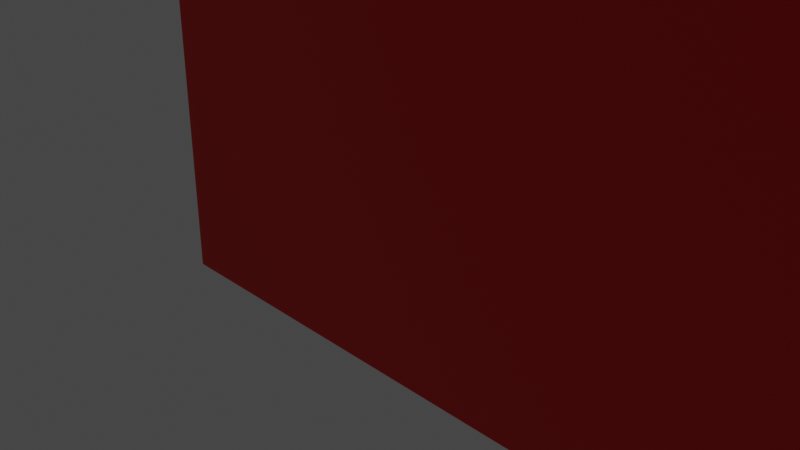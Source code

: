 # Source: Red_Book.blend  (saved by Blender 3.3.6; exported with 4.5.12 LTS)
import bpy
from mathutils import Matrix  # noqa: F401  (used for matrix-valued properties, if any)

bpy.ops.wm.read_factory_settings(use_empty=True)
scene = bpy.context.scene
scene.name = 'Scene'

# ---- collections
col_collection = bpy.data.collections.new('Collection'); scene.collection.children.link(col_collection)

# ---- materials (node trees are filled in below, after node groups)
mat_pages = bpy.data.materials.new('Pages')
mat_pages.alpha_threshold = 0.0
mat_pages.use_transparent_shadow = False
mat_pages.roughness = 0.5
mat_pages.line_color = (0.0, 0.0, 0.0, 1.0)
mat_cover = bpy.data.materials.new('Cover')
mat_cover.use_transparent_shadow = False

# ---- material node trees
mat_pages.use_nodes = True; mat_pages.node_tree.nodes.clear()
_N = mat_pages.node_tree.nodes; _L = mat_pages.node_tree.links
n0 = _N.new('ShaderNodeOutputMaterial'); n0.name = 'Material Output'; n0.location = (300, 300)
n1 = _N.new('ShaderNodeBsdfPrincipled'); n1.name = 'Principled BSDF'; n1.location = (10, 300)
n1.distribution = 'GGX'
n1.subsurface_method = 'RANDOM_WALK_SKIN'
n1.inputs[0].default_value = (0.8, 0.6398, 0.2787, 1.0)
n1.inputs[3].default_value = 1.45
n1.inputs[27].default_value = (0.0, 0.0, 0.0, 1.0)
n1.inputs[28].default_value = 1.0
_L.new(n1.outputs[0], n0.inputs[0])
n0.is_active_output = True
mat_cover.use_nodes = True; mat_cover.node_tree.nodes.clear()
_N = mat_cover.node_tree.nodes; _L = mat_cover.node_tree.links
n0 = _N.new('ShaderNodeBsdfPrincipled'); n0.name = 'Principled BSDF'; n0.location = (10, 300)
n0.distribution = 'GGX'
n0.subsurface_method = 'RANDOM_WALK_SKIN'
n0.inputs[0].default_value = (0.8, 0.0, 0.002071, 1.0)
n0.inputs[3].default_value = 1.45
n0.inputs[27].default_value = (0.0, 0.0, 0.0, 1.0)
n0.inputs[28].default_value = 1.0
n1 = _N.new('ShaderNodeOutputMaterial'); n1.name = 'Material Output'; n1.location = (300, 300)
_L.new(n0.outputs[0], n1.inputs[0])
n1.is_active_output = True

# ---- world
world_world = bpy.data.worlds.new('World'); scene.world = world_world
world_world.use_nodes = True; world_world.node_tree.nodes.clear()
_N = world_world.node_tree.nodes; _L = world_world.node_tree.links
n0 = _N.new('ShaderNodeOutputWorld'); n0.name = 'World Output'; n0.location = (300, 300)
n1 = _N.new('ShaderNodeBackground'); n1.name = 'Background'; n1.location = (10, 300)
n1.inputs[0].default_value = (0.05088, 0.05088, 0.05088, 1.0)
_L.new(n1.outputs[0], n0.inputs[0])
n0.is_active_output = True
world_world.color = (0.05088, 0.05088, 0.05088)
world_world.use_sun_shadow = False
world_world.sun_shadow_jitter_overblur = 0.0

# ---- cameras
cam_camera = bpy.data.cameras.new('Camera')
cam_camera.clip_end = 100.0
cam_camera.ortho_scale = 7.314

# ---- lights
light_light = bpy.data.lights.new('Light', 'POINT')
light_light.transmission_factor = 0.0
light_light.energy = 1000.0
light_light.shadow_soft_size = 0.1
light_light.shadow_maximum_resolution = 0.006
light_light.use_absolute_resolution = True

# ---- meshes
me_cube = bpy.data.meshes.new('Cube')
me_cube.from_pydata([(-1.0, 1.0, 9.0), (-1.0, 1.0, -1.0), (-1.0, -1.0, 9.0), (-1.0, -1.0, -1.0), (-1.0, 0.3333, -1.0), (-1.0, -2.98e-08, -1.0), (-1.0, -0.3333, -1.0), (-1.0, -0.3333, 9.0), (-1.0, 2.98e-08, 9.0), (-1.0, 0.3333, 9.0), (-40.31, -0.6667, -1.0), (-40.31, -1.0, -1.0), (-40.31, -1.0, 9.0), (-40.31, 1.0, 9.0), (-40.31, 1.0, -1.0), (-40.31, 0.6667, 9.0), (-40.31, 0.6667, -1.0), (-40.31, -0.6667, 9.0), (1.0, 0.8, 9.0), (0.8, 1.0, 9.0), (0.9732, 0.9, 9.0), (0.9, 0.9732, 9.0), (0.8, 1.0, -1.0), (1.0, 0.8, -1.0), (0.9, 0.9732, -1.0), (0.9732, 0.9, -1.0), (0.8, -1.0, 9.0), (1.0, -0.8, 9.0), (0.9, -0.9732, 9.0), (0.9732, -0.9, 9.0), (1.0, -0.8, -1.0), (0.8, -1.0, -1.0), (0.9732, -0.9, -1.0), (0.9, -0.9732, -1.0), (-2.0, -0.6667, -1.0), (-1.0, -0.3333, -1.0), (-1.0, -0.9999, -1.0), (-1.5, -0.622, -1.0), (-1.134, -0.5, -1.0), (-1.0, -0.3333, 9.0), (-2.0, -0.6667, 9.0), (-1.0, -0.9999, 9.0), (-1.134, -0.5, 9.0), (-1.5, -0.622, 9.0), (-1.0, 0.3333, -1.0), (-2.0, 0.6667, -1.0), (-1.0, 0.9999, -1.0), (-1.134, 0.5, -1.0), (-1.5, 0.622, -1.0), (-2.0, 0.6667, 9.0), (-1.0, 0.3333, 9.0), (-1.0, 0.9999, 9.0), (-1.5, 0.622, 9.0), (-1.134, 0.5, 9.0), (-1.0, 0.25, -1.0), (-1.0, 0.1667, -1.0), (-1.0, 0.08333, -1.0), (-1.0, -0.08333, -1.0), (-1.0, -0.1667, -1.0), (-1.0, -0.25, -1.0), (-1.0, -0.25, 9.0), (-1.0, -0.1667, 9.0), (-1.0, -0.08333, 9.0), (-1.0, 0.08333, 9.0), (-1.0, 0.1667, 9.0), (-1.0, 0.25, 9.0), (-1.408, -0.5915, -1.0), (-1.317, -0.561, -1.0), (-1.225, -0.5305, -1.0), (-1.1, -0.4583, -1.0), (-1.067, -0.4167, -1.0), (-1.033, -0.375, -1.0), (-1.033, -0.375, 9.0), (-1.067, -0.4167, 9.0), (-1.1, -0.4583, 9.0), (-1.225, -0.5305, 9.0), (-1.317, -0.561, 9.0), (-1.408, -0.5915, 9.0), (-1.033, 0.375, -1.0), (-1.067, 0.4167, -1.0), (-1.1, 0.4583, -1.0), (-1.225, 0.5305, -1.0), (-1.317, 0.561, -1.0), (-1.408, 0.5915, -1.0), (-1.408, 0.5915, 9.0), (-1.317, 0.561, 9.0), (-1.225, 0.5305, 9.0), (-1.1, 0.4583, 9.0), (-1.067, 0.4167, 9.0), (-1.033, 0.375, 9.0), (-38.92, 0.08333, -1.0), (-38.92, -2.98e-08, -1.0), (-38.92, -0.25, -1.0), (-38.92, -0.3333, -1.0), (-38.92, -0.3333, 9.0), (-38.92, 2.98e-08, 9.0), (-39.03, -0.4583, 9.0), (-39.06, -0.5, 9.0), (-39.06, -0.5, -1.0), (-39.15, 0.5305, 9.0), (-39.06, 0.5, 9.0), (-38.96, 0.375, 9.0), (-38.92, 0.3333, 9.0), (-39.06, 0.5, -1.0), (-38.92, 0.3333, -1.0), (-38.92, 0.25, -1.0), (-38.92, 0.1667, -1.0), (-38.92, -0.08333, -1.0), (-38.92, -0.1667, -1.0), (-38.92, -0.25, 9.0), (-38.92, -0.1667, 9.0), (-38.92, -0.08333, 9.0), (-38.92, 0.08333, 9.0), (-38.92, 0.1667, 9.0), (-38.92, 0.25, 9.0), (-39.24, -0.561, -1.0), (-39.15, -0.5305, -1.0), (-39.03, -0.4583, -1.0), (-38.99, -0.4167, -1.0), (-38.96, -0.375, -1.0), (-38.96, -0.375, 9.0), (-38.99, -0.4167, 9.0), (-39.15, -0.5305, 9.0), (-39.24, -0.561, 9.0), (-38.96, 0.375, -1.0), (-38.99, 0.4167, -1.0), (-39.03, 0.4583, -1.0), (-39.15, 0.5305, -1.0), (-39.24, 0.561, -1.0), (-39.33, 0.5915, -1.0), (-39.33, 0.5915, 9.0), (-39.24, 0.561, 9.0), (-39.03, 0.4583, 9.0), (-38.99, 0.4167, 9.0)], [], [(49, 51, 0, 13, 15), (35, 39, 7, 6), (31, 26, 2, 3), (3, 2, 12, 11), (40, 34, 10, 17), (57, 62, 8, 5), (54, 65, 9, 4), (45, 49, 15, 16), (16, 15, 13, 14), (11, 12, 17, 10), (1, 46, 45, 16, 14), (2, 41, 40, 17, 12), (4, 9, 50, 44), (18, 20, 21, 19, 0, 51, 50, 9, 65, 64, 63, 8, 62, 61, 60, 7, 39, 41, 2, 26, 28, 29, 27), (0, 1, 14, 13), (18, 23, 25, 20), (20, 25, 24, 21), (21, 24, 22, 19), (1, 0, 19, 22), (26, 31, 33, 28), (28, 33, 32, 29), (29, 32, 30, 27), (23, 18, 27, 30), (34, 37, 36), (37, 66, 67, 68, 38, 36), (38, 69, 70, 71, 35, 36), (39, 72, 73, 74, 42, 41), (42, 75, 76, 77, 43, 41), (43, 40, 41), (69, 38, 98, 117), (77, 66, 37, 43), (43, 37, 34, 40), (34, 36, 3, 11, 10), (44, 78, 79, 80, 47, 46), (47, 81, 82, 83, 48, 46), (48, 45, 46), (49, 52, 51), (52, 84, 85, 86, 53, 51), (53, 87, 88, 89, 50, 51), (49, 45, 48, 52), (54, 55, 106, 105), (56, 5, 91, 90), (1, 22, 24, 25, 23, 30, 32, 33, 31, 3, 36, 35, 6, 59, 58, 57, 5, 56, 55, 54, 4, 44, 46), (53, 47, 80, 87), (86, 81, 127, 99), (88, 79, 78, 89), (52, 48, 83, 84), (68, 67, 115, 116), (85, 82, 81, 86), (42, 38, 68, 75), (42, 74, 96, 97), (76, 67, 66, 77), (39, 35, 71, 72), (81, 47, 103, 127), (73, 70, 69, 74), (82, 85, 131, 128), (56, 63, 64, 55), (50, 89, 101, 102), (62, 57, 107, 111), (59, 60, 61, 58), (80, 79, 125, 126), (96, 117, 98, 97), (99, 127, 103, 100), (101, 124, 104, 102), (132, 126, 125, 133), (130, 129, 128, 131), (122, 116, 115, 123), (120, 119, 118, 121), (91, 95, 112, 90), (106, 113, 114, 105), (93, 94, 109, 92), (108, 110, 111, 107), (75, 68, 116, 122), (59, 6, 93, 92), (83, 82, 128, 129), (67, 76, 123, 115), (71, 70, 118, 119), (57, 58, 108, 107), (85, 84, 130, 131), (72, 71, 119, 120), (6, 7, 94, 93), (47, 53, 100, 103), (73, 72, 120, 121), (70, 73, 121, 118), (5, 8, 95, 91), (7, 60, 109, 94), (44, 50, 102, 104), (74, 69, 117, 96), (88, 87, 132, 133), (38, 42, 97, 98), (63, 56, 90, 112), (61, 62, 111, 110), (76, 75, 122, 123), (55, 64, 113, 106), (8, 63, 112, 95), (87, 80, 126, 132), (65, 54, 105, 114), (79, 88, 133, 125), (78, 44, 104, 124), (60, 59, 92, 109), (64, 65, 114, 113), (89, 78, 124, 101), (58, 61, 110, 108), (53, 86, 99, 100), (84, 83, 129, 130)])
me_cube.polygons.foreach_set('material_index', [1, 0, 1, 1, 1, 1, 1, 1, 1, 1, 1, 1, 0, 1, 1, 1, 1, 1, 1, 1, 1, 1, 1, 1, 1, 1, 1, 1, 1, 0, 1, 1, 1, 1, 1, 1, 1, 1, 1, 1, 0, 0, 1, 1, 0, 1, 1, 0, 1, 1, 0, 1, 1, 0, 1, 0, 1, 0, 0, 1, 0, 0, 0, 0, 0, 0, 0, 0, 0, 0, 0, 0, 0, 0, 0, 0, 0, 0, 0, 0, 0, 0, 0, 0, 0, 0, 0, 0, 0, 0, 0, 0, 0, 0, 0, 0, 0, 0, 0, 0, 0, 0, 0, 0, 0])
_uv = me_cube.uv_layers.new(name='UVMap')
_uv.uv.foreach_set('vector', [0.875, 0.5417, 0.875, 0.5, 0.875, 0.5, 0.875, 0.5, 0.875, 0.5417, 0.375, 0.08333, 0.625, 0.08333, 0.625, 0.08333, 0.375, 0.08333, 0.375, 0.775, 0.625, 0.775, 0.625, 1.0, 0.375, 1.0, 0.375, 1.0, 0.625, 1.0, 0.625, 1.0, 0.375, 1.0, 0.625, 0.04167, 0.375, 0.04167, 0.375, 0.04167, 0.625, 0.04167, 0.375, 0.1146, 0.625, 0.1146, 0.625, 0.125, 0.375, 0.125, 0.375, 0.1562, 0.625, 0.1562, 0.625, 0.1667, 0.375, 0.1667, 0.375, 0.2083, 0.625, 0.2083, 0.625, 0.2083, 0.375, 0.2083, 0.375, 0.2083, 0.625, 0.2083, 0.625, 0.25, 0.375, 0.25, 0.375, 0.0, 0.625, 0.0, 0.625, 0.04167, 0.375, 0.04167, 0.125, 0.5, 0.125, 0.5, 0.125, 0.5417, 0.125, 0.5417, 0.125, 0.5, 0.875, 0.75, 0.875, 0.75, 0.875, 0.7083, 0.875, 0.7083, 0.875, 0.75, 0.375, 0.1667, 0.625, 0.1667, 0.625, 0.1667, 0.375, 0.1667, 0.625, 0.525, 0.6283, 0.5125, 0.6375, 0.5033, 0.65, 0.5, 0.875, 0.5, 0.875, 0.5, 0.875, 0.5833, 0.875, 0.5833, 0.875, 0.5938, 0.875, 0.6042, 0.875, 0.6146, 0.875, 0.625, 0.875, 0.6354, 0.875, 0.6458, 0.875, 0.6562, 0.875, 0.6667, 0.875, 0.6667, 0.875, 0.75, 0.875, 0.75, 0.65, 0.75, 0.6375, 0.7467, 0.6283, 0.7375, 0.625, 0.725, 0.625, 0.25, 0.375, 0.25, 0.375, 0.25, 0.625, 0.25, 0.625, 0.525, 0.375, 0.525, 0.375, 0.5125, 0.625, 0.5125, 0.625, 0.5125, 0.375, 0.5125, 0.375, 0.4875, 0.625, 0.4875, 0.625, 0.4875, 0.375, 0.4875, 0.375, 0.475, 0.625, 0.475, 0.375, 0.25, 0.625, 0.25, 0.625, 0.475, 0.375, 0.475, 0.625, 0.775, 0.375, 0.775, 0.375, 0.7625, 0.625, 0.7625, 0.625, 0.7625, 0.375, 0.7625, 0.375, 0.7375, 0.625, 0.7375, 0.625, 0.7375, 0.375, 0.7375, 0.375, 0.725, 0.625, 0.725, 0.375, 0.525, 0.625, 0.525, 0.625, 0.725, 0.375, 0.725, 0.125, 0.7083, 0.125, 0.7083, 0.125, 0.75, 0.125, 0.7083, 0.125, 0.7083, 0.125, 0.7083, 0.125, 0.7083, 0.125, 0.7083, 0.125, 0.75, 0.125, 0.7083, 0.125, 0.7083, 0.125, 0.7083, 0.125, 0.7083, 0.125, 0.7083, 0.125, 0.75, 0.875, 0.7083, 0.875, 0.7083, 0.875, 0.7083, 0.875, 0.7083, 0.875, 0.7083, 0.875, 0.75, 0.875, 0.7083, 0.875, 0.7083, 0.875, 0.7083, 0.875, 0.7083, 0.875, 0.7083, 0.875, 0.75, 0.875, 0.7083, 0.875, 0.7083, 0.875, 0.75, 0.125, 0.7083, 0.125, 0.7083, 0.125, 0.7083, 0.125, 0.7083, 0.625, 0.04688, 0.375, 0.04688, 0.375, 0.04167, 0.625, 0.04167, 0.625, 0.04167, 0.375, 0.04167, 0.375, 0.04167, 0.625, 0.04167, 0.125, 0.7083, 0.125, 0.75, 0.125, 0.75, 0.125, 0.75, 0.125, 0.7083, 0.125, 0.5417, 0.125, 0.5417, 0.125, 0.5417, 0.125, 0.5417, 0.125, 0.5417, 0.125, 0.5, 0.125, 0.5417, 0.125, 0.5417, 0.125, 0.5417, 0.125, 0.5417, 0.125, 0.5417, 0.125, 0.5, 0.125, 0.5417, 0.125, 0.5417, 0.125, 0.5, 0.875, 0.5417, 0.875, 0.5417, 0.875, 0.5, 0.875, 0.5417, 0.875, 0.5417, 0.875, 0.5417, 0.875, 0.5417, 0.875, 0.5417, 0.875, 0.5, 0.875, 0.5417, 0.875, 0.5417, 0.875, 0.5417, 0.875, 0.5417, 0.875, 0.5417, 0.875, 0.5, 0.625, 0.2083, 0.375, 0.2083, 0.375, 0.2083, 0.625, 0.2083, 0.125, 0.5938, 0.125, 0.6042, 0.125, 0.6042, 0.125, 0.5938, 0.125, 0.6146, 0.125, 0.625, 0.125, 0.625, 0.125, 0.6146, 0.125, 0.5, 0.35, 0.5, 0.3625, 0.5033, 0.3717, 0.5125, 0.375, 0.525, 0.375, 0.725, 0.3717, 0.7375, 0.3625, 0.7467, 0.35, 0.75, 0.125, 0.75, 0.125, 0.75, 0.125, 0.6667, 0.125, 0.6667, 0.125, 0.6562, 0.125, 0.6458, 0.125, 0.6354, 0.125, 0.625, 0.125, 0.6146, 0.125, 0.6042, 0.125, 0.5938, 0.125, 0.5833, 0.125, 0.5833, 0.125, 0.5, 0.625, 0.1875, 0.375, 0.1875, 0.375, 0.1823, 0.625, 0.1823, 0.625, 0.1927, 0.375, 0.1927, 0.375, 0.1927, 0.625, 0.1927, 0.625, 0.1771, 0.375, 0.1771, 0.375, 0.1719, 0.625, 0.1719, 0.625, 0.2083, 0.375, 0.2083, 0.375, 0.2031, 0.625, 0.2031, 0.125, 0.7083, 0.125, 0.7083, 0.125, 0.7083, 0.125, 0.7083, 0.625, 0.1979, 0.375, 0.1979, 0.375, 0.1927, 0.625, 0.1927, 0.625, 0.0625, 0.375, 0.0625, 0.375, 0.05729, 0.625, 0.05729, 0.875, 0.7083, 0.875, 0.7083, 0.875, 0.7083, 0.875, 0.7083, 0.625, 0.05208, 0.375, 0.05208, 0.375, 0.04688, 0.625, 0.04688, 0.625, 0.08333, 0.375, 0.08333, 0.375, 0.07812, 0.625, 0.07812, 0.125, 0.5417, 0.125, 0.5417, 0.125, 0.5417, 0.125, 0.5417, 0.625, 0.07292, 0.375, 0.07292, 0.375, 0.06771, 0.625, 0.06771, 0.375, 0.1979, 0.625, 0.1979, 0.625, 0.1979, 0.375, 0.1979, 0.375, 0.1354, 0.625, 0.1354, 0.625, 0.1458, 0.375, 0.1458, 0.875, 0.5417, 0.875, 0.5417, 0.875, 0.5417, 0.875, 0.5417, 0.625, 0.1146, 0.375, 0.1146, 0.375, 0.1146, 0.625, 0.1146, 0.375, 0.09375, 0.625, 0.09375, 0.625, 0.1042, 0.375, 0.1042, 0.125, 0.5417, 0.125, 0.5417, 0.125, 0.5417, 0.125, 0.5417, 0.625, 0.06771, 0.375, 0.06771, 0.375, 0.0625, 0.625, 0.0625, 0.625, 0.1927, 0.375, 0.1927, 0.375, 0.1875, 0.625, 0.1875, 0.625, 0.1719, 0.375, 0.1719, 0.375, 0.1667, 0.625, 0.1667, 0.625, 0.1823, 0.375, 0.1823, 0.375, 0.1771, 0.625, 0.1771, 0.625, 0.2031, 0.375, 0.2031, 0.375, 0.1979, 0.625, 0.1979, 0.625, 0.05729, 0.375, 0.05729, 0.375, 0.05208, 0.625, 0.05208, 0.625, 0.07812, 0.375, 0.07812, 0.375, 0.07292, 0.625, 0.07292, 0.375, 0.125, 0.625, 0.125, 0.625, 0.1354, 0.375, 0.1354, 0.375, 0.1458, 0.625, 0.1458, 0.625, 0.1562, 0.375, 0.1562, 0.375, 0.08333, 0.625, 0.08333, 0.625, 0.09375, 0.375, 0.09375, 0.375, 0.1042, 0.625, 0.1042, 0.625, 0.1146, 0.375, 0.1146, 0.625, 0.05729, 0.375, 0.05729, 0.375, 0.05729, 0.625, 0.05729, 0.125, 0.6562, 0.125, 0.6667, 0.125, 0.6667, 0.125, 0.6562, 0.125, 0.5417, 0.125, 0.5417, 0.125, 0.5417, 0.125, 0.5417, 0.375, 0.05208, 0.625, 0.05208, 0.625, 0.05208, 0.375, 0.05208, 0.125, 0.7083, 0.125, 0.7083, 0.125, 0.7083, 0.125, 0.7083, 0.125, 0.6354, 0.125, 0.6458, 0.125, 0.6458, 0.125, 0.6354, 0.875, 0.5417, 0.875, 0.5417, 0.875, 0.5417, 0.875, 0.5417, 0.625, 0.07812, 0.375, 0.07812, 0.375, 0.07812, 0.625, 0.07812, 0.375, 0.08333, 0.625, 0.08333, 0.625, 0.08333, 0.375, 0.08333, 0.375, 0.1875, 0.625, 0.1875, 0.625, 0.1875, 0.375, 0.1875, 0.875, 0.7083, 0.875, 0.7083, 0.875, 0.7083, 0.875, 0.7083, 0.375, 0.07292, 0.625, 0.07292, 0.625, 0.07292, 0.375, 0.07292, 0.375, 0.125, 0.625, 0.125, 0.625, 0.125, 0.375, 0.125, 0.875, 0.6667, 0.875, 0.6562, 0.875, 0.6562, 0.875, 0.6667, 0.375, 0.1667, 0.625, 0.1667, 0.625, 0.1667, 0.375, 0.1667, 0.625, 0.06771, 0.375, 0.06771, 0.375, 0.06771, 0.625, 0.06771, 0.875, 0.5417, 0.875, 0.5417, 0.875, 0.5417, 0.875, 0.5417, 0.375, 0.0625, 0.625, 0.0625, 0.625, 0.0625, 0.375, 0.0625, 0.625, 0.1354, 0.375, 0.1354, 0.375, 0.1354, 0.625, 0.1354, 0.875, 0.6458, 0.875, 0.6354, 0.875, 0.6354, 0.875, 0.6458, 0.875, 0.7083, 0.875, 0.7083, 0.875, 0.7083, 0.875, 0.7083, 0.375, 0.1458, 0.625, 0.1458, 0.625, 0.1458, 0.375, 0.1458, 0.875, 0.625, 0.875, 0.6146, 0.875, 0.6146, 0.875, 0.625, 0.625, 0.1823, 0.375, 0.1823, 0.375, 0.1823, 0.625, 0.1823, 0.625, 0.1562, 0.375, 0.1562, 0.375, 0.1562, 0.625, 0.1562, 0.375, 0.1771, 0.625, 0.1771, 0.625, 0.1771, 0.375, 0.1771, 0.125, 0.5417, 0.125, 0.5417, 0.125, 0.5417, 0.125, 0.5417, 0.625, 0.09375, 0.375, 0.09375, 0.375, 0.09375, 0.625, 0.09375, 0.875, 0.6042, 0.875, 0.5938, 0.875, 0.5938, 0.875, 0.6042, 0.625, 0.1719, 0.375, 0.1719, 0.375, 0.1719, 0.625, 0.1719, 0.375, 0.1042, 0.625, 0.1042, 0.625, 0.1042, 0.375, 0.1042, 0.875, 0.5417, 0.875, 0.5417, 0.875, 0.5417, 0.875, 0.5417, 0.625, 0.2031, 0.375, 0.2031, 0.375, 0.2031, 0.625, 0.2031])
me_cube.materials.append(mat_pages)
me_cube.materials.append(mat_cover)
me_cube.use_mirror_vertex_groups = False
me_cube.update()

# ---- objects
ob_cube = bpy.data.objects.new('Cube', me_cube)
ob_light = bpy.data.objects.new('Light', light_light)
ob_camera = bpy.data.objects.new('Camera', cam_camera)

# ---- transforms, parenting, visibility, modifiers, constraints
ob_cube.location = (-2.0, 0.0, 0.0)
ob_cube.scale = (-0.1979, 1.0, 1.0)
ob_cube.lock_rotations_4d = False
ob_cube.empty_display_type = 'ARROWS'
ob_cube.lineart.crease_threshold = 0.0
ob_light.location = (4.076, 1.005, 5.904)
ob_light.rotation_euler = (0.6503, 0.05522, 1.866)
ob_light.lock_rotations_4d = False
ob_light.empty_display_type = 'ARROWS'
ob_light.color = (0.0, 0.0, 0.0, 0.0)
ob_light.lineart.crease_threshold = 0.0
ob_camera.location = (7.359, -6.926, 4.958)
ob_camera.rotation_euler = (1.109, 0.0, 0.8149)
ob_camera.lock_rotations_4d = False
ob_camera.empty_display_type = 'ARROWS'
ob_camera.color = (0.0, 0.0, 0.0, 0.0)
ob_camera.display_type = 'WIRE'
ob_camera.lineart.crease_threshold = 0.0

# ---- collection membership
col_collection.objects.link(ob_cube)
col_collection.objects.link(ob_light)
col_collection.objects.link(ob_camera)

# ---- scene / render settings (as saved in the file)
scene.camera = ob_camera
scene.frame_start = 1; scene.frame_end = 250; scene.frame_set(1)
scene.render.engine = 'BLENDER_EEVEE_NEXT'
scene.cycles.sampling_pattern = 'TABULATED_SOBOL'
scene.cycles.use_light_tree = False
scene.view_settings.view_transform = 'Filmic'
bpy.context.view_layer.update()
